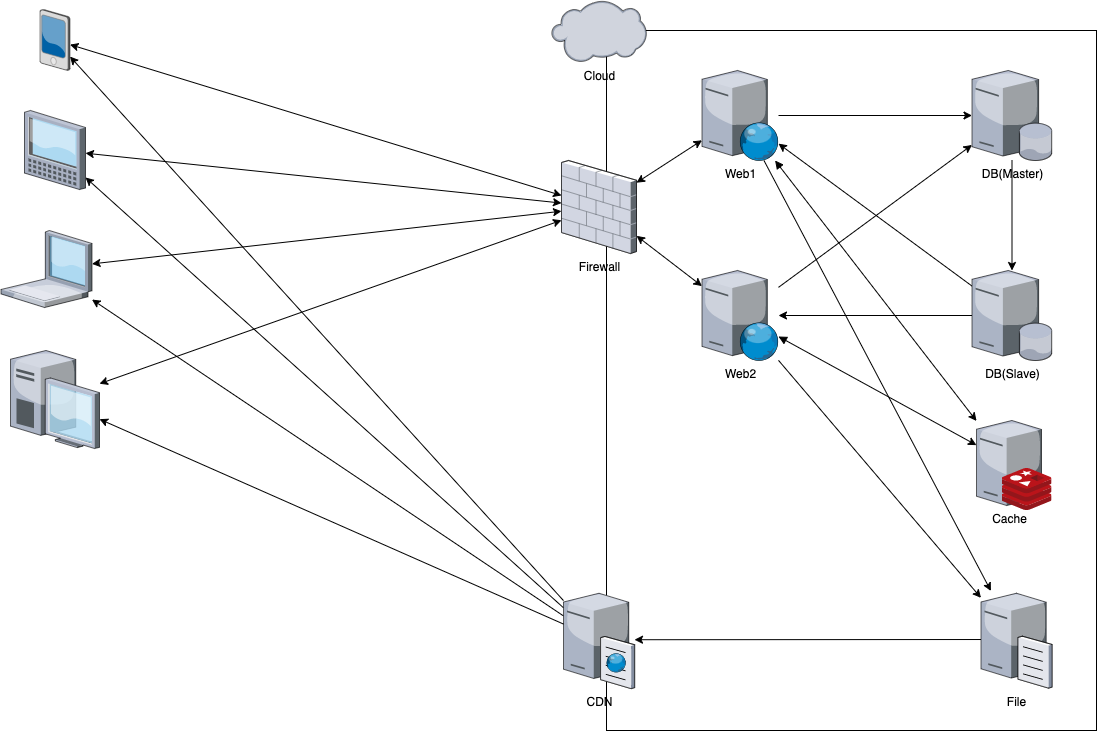

The diagram above was exported from draw.io. Its source (the exported page's mxGraphModel, read from the mxfile embedded in the PNG):
<mxGraphModel dx="910" dy="835" grid="1" gridSize="10" guides="1" tooltips="1" connect="1" arrows="1" fold="1" page="1" pageScale="1" pageWidth="1169" pageHeight="827" math="0" shadow="0">
  <root>
    <mxCell id="0" />
    <mxCell id="1" parent="0" />
    <mxCell id="36" value="" style="rounded=0;whiteSpace=wrap;html=1;fillColor=none;" parent="1" vertex="1">
      <mxGeometry x="630" y="40" width="490" height="700" as="geometry" />
    </mxCell>
    <mxCell id="20" style="edgeStyle=none;html=1;" parent="1" source="2" target="3" edge="1">
      <mxGeometry relative="1" as="geometry" />
    </mxCell>
    <mxCell id="2" value="DB(Master)" style="verticalLabelPosition=bottom;sketch=0;aspect=fixed;html=1;verticalAlign=top;strokeColor=none;align=center;outlineConnect=0;shape=mxgraph.citrix.database_server;" parent="1" vertex="1">
      <mxGeometry x="995.5" y="80" width="80" height="90" as="geometry" />
    </mxCell>
    <mxCell id="12" style="edgeStyle=none;html=1;" parent="1" source="3" target="7" edge="1">
      <mxGeometry relative="1" as="geometry" />
    </mxCell>
    <mxCell id="13" style="edgeStyle=none;html=1;" parent="1" source="3" target="8" edge="1">
      <mxGeometry relative="1" as="geometry" />
    </mxCell>
    <mxCell id="3" value="DB(Slave)" style="verticalLabelPosition=bottom;sketch=0;aspect=fixed;html=1;verticalAlign=top;strokeColor=none;align=center;outlineConnect=0;shape=mxgraph.citrix.database_server;" parent="1" vertex="1">
      <mxGeometry x="995.5" y="280" width="80" height="90" as="geometry" />
    </mxCell>
    <mxCell id="19" style="edgeStyle=none;html=1;" parent="1" source="5" target="18" edge="1">
      <mxGeometry relative="1" as="geometry" />
    </mxCell>
    <mxCell id="5" value="File" style="verticalLabelPosition=bottom;sketch=0;aspect=fixed;html=1;verticalAlign=top;strokeColor=none;align=center;outlineConnect=0;shape=mxgraph.citrix.file_server;" parent="1" vertex="1">
      <mxGeometry x="1004.5" y="600.5" width="71" height="97" as="geometry" />
    </mxCell>
    <mxCell id="9" style="edgeStyle=none;html=1;" parent="1" source="7" target="2" edge="1">
      <mxGeometry relative="1" as="geometry" />
    </mxCell>
    <mxCell id="16" style="edgeStyle=none;html=1;" parent="1" source="7" target="5" edge="1">
      <mxGeometry relative="1" as="geometry" />
    </mxCell>
    <mxCell id="7" value="Web1" style="verticalLabelPosition=bottom;sketch=0;aspect=fixed;html=1;verticalAlign=top;strokeColor=none;align=center;outlineConnect=0;shape=mxgraph.citrix.web_server;" parent="1" vertex="1">
      <mxGeometry x="725.5" y="80" width="76.5" height="90" as="geometry" />
    </mxCell>
    <mxCell id="10" style="edgeStyle=none;html=1;" parent="1" source="8" target="2" edge="1">
      <mxGeometry relative="1" as="geometry" />
    </mxCell>
    <mxCell id="17" style="edgeStyle=none;html=1;" parent="1" source="8" target="5" edge="1">
      <mxGeometry relative="1" as="geometry" />
    </mxCell>
    <mxCell id="28" style="edgeStyle=none;html=1;startArrow=block;startFill=1;" parent="1" source="8" target="26" edge="1">
      <mxGeometry relative="1" as="geometry" />
    </mxCell>
    <mxCell id="8" value="Web2" style="verticalLabelPosition=bottom;sketch=0;aspect=fixed;html=1;verticalAlign=top;strokeColor=none;align=center;outlineConnect=0;shape=mxgraph.citrix.web_server;" parent="1" vertex="1">
      <mxGeometry x="725.5" y="280" width="76.5" height="90" as="geometry" />
    </mxCell>
    <mxCell id="57" style="edgeStyle=none;html=1;" edge="1" parent="1" source="18" target="24">
      <mxGeometry relative="1" as="geometry" />
    </mxCell>
    <mxCell id="58" style="edgeStyle=none;html=1;" edge="1" parent="1" source="18" target="56">
      <mxGeometry relative="1" as="geometry" />
    </mxCell>
    <mxCell id="59" style="edgeStyle=none;html=1;" edge="1" parent="1" source="18" target="48">
      <mxGeometry relative="1" as="geometry" />
    </mxCell>
    <mxCell id="18" value="CDN" style="verticalLabelPosition=bottom;sketch=0;aspect=fixed;html=1;verticalAlign=top;strokeColor=none;align=center;outlineConnect=0;shape=mxgraph.citrix.cache_server;" parent="1" vertex="1">
      <mxGeometry x="587" y="600.5" width="71" height="97.5" as="geometry" />
    </mxCell>
    <mxCell id="46" style="edgeStyle=none;html=1;startArrow=classic;startFill=1;" parent="1" source="24" target="31" edge="1">
      <mxGeometry relative="1" as="geometry" />
    </mxCell>
    <mxCell id="24" value="" style="verticalLabelPosition=bottom;sketch=0;aspect=fixed;html=1;verticalAlign=top;strokeColor=none;align=center;outlineConnect=0;shape=mxgraph.citrix.laptop_1;" parent="1" vertex="1">
      <mxGeometry x="24.5" y="240" width="91" height="77" as="geometry" />
    </mxCell>
    <mxCell id="29" style="edgeStyle=none;html=1;startArrow=block;startFill=1;" parent="1" source="7" target="26" edge="1">
      <mxGeometry relative="1" as="geometry">
        <mxPoint x="812" y="355.761269549218" as="sourcePoint" />
        <mxPoint x="1013" y="464.85970561177544" as="targetPoint" />
      </mxGeometry>
    </mxCell>
    <mxCell id="30" value="" style="group" parent="1" vertex="1" connectable="0">
      <mxGeometry x="1000" y="430" width="75.5" height="90" as="geometry" />
    </mxCell>
    <mxCell id="26" value="Cache" style="verticalLabelPosition=bottom;sketch=0;aspect=fixed;html=1;verticalAlign=top;strokeColor=none;align=center;outlineConnect=0;shape=mxgraph.citrix.license_server;" parent="30" vertex="1">
      <mxGeometry width="65" height="85" as="geometry" />
    </mxCell>
    <mxCell id="25" value="" style="sketch=0;aspect=fixed;html=1;points=[];align=center;image;fontSize=12;image=img/lib/mscae/Cache_Redis_Product.svg;" parent="30" vertex="1">
      <mxGeometry x="25.5" y="48" width="50" height="42" as="geometry" />
    </mxCell>
    <mxCell id="39" style="edgeStyle=none;html=1;startArrow=classic;startFill=1;" parent="1" source="31" target="7" edge="1">
      <mxGeometry relative="1" as="geometry" />
    </mxCell>
    <mxCell id="40" style="edgeStyle=none;html=1;startArrow=classic;startFill=1;" parent="1" source="31" target="8" edge="1">
      <mxGeometry relative="1" as="geometry" />
    </mxCell>
    <mxCell id="45" style="edgeStyle=none;html=1;startArrow=classic;startFill=1;endArrow=none;endFill=0;" parent="1" source="52" target="18" edge="1">
      <mxGeometry relative="1" as="geometry">
        <mxPoint x="380" y="430" as="targetPoint" />
      </mxGeometry>
    </mxCell>
    <mxCell id="31" value="Firewall" style="verticalLabelPosition=bottom;sketch=0;aspect=fixed;html=1;verticalAlign=top;strokeColor=none;align=center;outlineConnect=0;shape=mxgraph.citrix.firewall;" parent="1" vertex="1">
      <mxGeometry x="585" y="170" width="75" height="93" as="geometry" />
    </mxCell>
    <mxCell id="50" style="edgeStyle=none;html=1;startArrow=classic;startFill=1;" parent="1" source="48" target="31" edge="1">
      <mxGeometry relative="1" as="geometry" />
    </mxCell>
    <mxCell id="48" value="" style="verticalLabelPosition=bottom;sketch=0;aspect=fixed;html=1;verticalAlign=top;strokeColor=none;align=center;outlineConnect=0;shape=mxgraph.citrix.pda;" parent="1" vertex="1">
      <mxGeometry x="63.5" y="19" width="30" height="61" as="geometry" />
    </mxCell>
    <mxCell id="51" style="edgeStyle=none;html=1;startArrow=classic;startFill=1;" parent="1" source="56" target="31" edge="1">
      <mxGeometry relative="1" as="geometry">
        <mxPoint x="115.99999999999977" y="157.75525114155244" as="sourcePoint" />
      </mxGeometry>
    </mxCell>
    <mxCell id="53" style="edgeStyle=none;html=1;startArrow=classic;startFill=1;" parent="1" source="52" target="31" edge="1">
      <mxGeometry relative="1" as="geometry" />
    </mxCell>
    <mxCell id="52" value="" style="verticalLabelPosition=bottom;sketch=0;aspect=fixed;html=1;verticalAlign=top;strokeColor=none;align=center;outlineConnect=0;shape=mxgraph.citrix.desktop;" parent="1" vertex="1">
      <mxGeometry x="34" y="360" width="89" height="98" as="geometry" />
    </mxCell>
    <mxCell id="54" value="Cloud" style="verticalLabelPosition=bottom;sketch=0;aspect=fixed;html=1;verticalAlign=top;strokeColor=none;align=center;outlineConnect=0;shape=mxgraph.citrix.cloud;" parent="1" vertex="1">
      <mxGeometry x="575" y="10" width="95" height="62" as="geometry" />
    </mxCell>
    <mxCell id="56" value="" style="verticalLabelPosition=bottom;sketch=0;aspect=fixed;html=1;verticalAlign=top;strokeColor=none;align=center;outlineConnect=0;shape=mxgraph.citrix.tablet_1;" parent="1" vertex="1">
      <mxGeometry x="48" y="120" width="61" height="79" as="geometry" />
    </mxCell>
  </root>
</mxGraphModel>